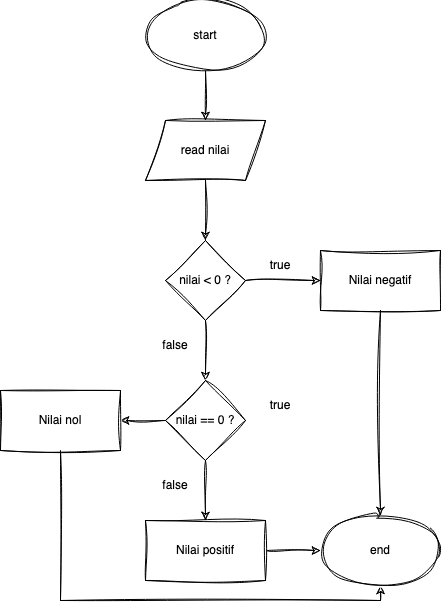

The diagram above was exported from draw.io. Its source (the exported page's mxGraphModel, read from the mxfile embedded in the PNG):
<mxGraphModel dx="1363" dy="841" grid="1" gridSize="10" guides="1" tooltips="1" connect="1" arrows="1" fold="1" page="1" pageScale="1" pageWidth="700" pageHeight="1000" background="none" math="0" shadow="0">
  <root>
    <mxCell id="0" />
    <mxCell id="1" parent="0" />
    <mxCell id="n1xui6m_JV6nMRwMikfW-9" value="" style="edgeStyle=orthogonalEdgeStyle;rounded=0;orthogonalLoop=1;jettySize=auto;html=1;sketch=1;curveFitting=1;jiggle=2;" edge="1" parent="1" source="n1xui6m_JV6nMRwMikfW-1" target="n1xui6m_JV6nMRwMikfW-2">
      <mxGeometry relative="1" as="geometry" />
    </mxCell>
    <mxCell id="n1xui6m_JV6nMRwMikfW-1" value="start" style="ellipse;whiteSpace=wrap;html=1;rounded=0;sketch=1;curveFitting=1;jiggle=2;" vertex="1" parent="1">
      <mxGeometry x="365" y="40" width="120" height="70" as="geometry" />
    </mxCell>
    <mxCell id="n1xui6m_JV6nMRwMikfW-10" value="" style="edgeStyle=orthogonalEdgeStyle;rounded=0;orthogonalLoop=1;jettySize=auto;html=1;sketch=1;curveFitting=1;jiggle=2;" edge="1" parent="1" source="n1xui6m_JV6nMRwMikfW-2" target="n1xui6m_JV6nMRwMikfW-3">
      <mxGeometry relative="1" as="geometry" />
    </mxCell>
    <mxCell id="n1xui6m_JV6nMRwMikfW-2" value="read nilai" style="shape=parallelogram;perimeter=parallelogramPerimeter;whiteSpace=wrap;html=1;fixedSize=1;rounded=0;sketch=1;curveFitting=1;jiggle=2;" vertex="1" parent="1">
      <mxGeometry x="365" y="160" width="120" height="60" as="geometry" />
    </mxCell>
    <mxCell id="n1xui6m_JV6nMRwMikfW-11" value="" style="edgeStyle=orthogonalEdgeStyle;rounded=0;orthogonalLoop=1;jettySize=auto;html=1;sketch=1;curveFitting=1;jiggle=2;" edge="1" parent="1" source="n1xui6m_JV6nMRwMikfW-3" target="n1xui6m_JV6nMRwMikfW-4">
      <mxGeometry relative="1" as="geometry" />
    </mxCell>
    <mxCell id="n1xui6m_JV6nMRwMikfW-12" value="" style="edgeStyle=orthogonalEdgeStyle;rounded=0;orthogonalLoop=1;jettySize=auto;html=1;sketch=1;curveFitting=1;jiggle=2;" edge="1" parent="1" source="n1xui6m_JV6nMRwMikfW-3" target="n1xui6m_JV6nMRwMikfW-5">
      <mxGeometry relative="1" as="geometry" />
    </mxCell>
    <mxCell id="n1xui6m_JV6nMRwMikfW-3" value="nilai &amp;lt; 0 ?" style="rhombus;whiteSpace=wrap;html=1;rounded=0;sketch=1;curveFitting=1;jiggle=2;" vertex="1" parent="1">
      <mxGeometry x="385" y="280" width="80" height="80" as="geometry" />
    </mxCell>
    <mxCell id="n1xui6m_JV6nMRwMikfW-28" style="edgeStyle=orthogonalEdgeStyle;rounded=0;orthogonalLoop=1;jettySize=auto;html=1;sketch=1;curveFitting=1;jiggle=2;" edge="1" parent="1" source="n1xui6m_JV6nMRwMikfW-4" target="n1xui6m_JV6nMRwMikfW-19">
      <mxGeometry relative="1" as="geometry" />
    </mxCell>
    <mxCell id="n1xui6m_JV6nMRwMikfW-4" value="Nilai negatif" style="rounded=0;whiteSpace=wrap;html=1;sketch=1;curveFitting=1;jiggle=2;" vertex="1" parent="1">
      <mxGeometry x="540" y="290" width="120" height="60" as="geometry" />
    </mxCell>
    <mxCell id="n1xui6m_JV6nMRwMikfW-13" value="" style="edgeStyle=orthogonalEdgeStyle;rounded=0;orthogonalLoop=1;jettySize=auto;html=1;sketch=1;curveFitting=1;jiggle=2;" edge="1" parent="1" source="n1xui6m_JV6nMRwMikfW-5" target="n1xui6m_JV6nMRwMikfW-6">
      <mxGeometry relative="1" as="geometry" />
    </mxCell>
    <mxCell id="n1xui6m_JV6nMRwMikfW-14" value="" style="edgeStyle=orthogonalEdgeStyle;rounded=0;orthogonalLoop=1;jettySize=auto;html=1;sketch=1;curveFitting=1;jiggle=2;" edge="1" parent="1" source="n1xui6m_JV6nMRwMikfW-5" target="n1xui6m_JV6nMRwMikfW-8">
      <mxGeometry relative="1" as="geometry" />
    </mxCell>
    <mxCell id="n1xui6m_JV6nMRwMikfW-5" value="nilai == 0 ?" style="rhombus;whiteSpace=wrap;html=1;rounded=0;sketch=1;curveFitting=1;jiggle=2;" vertex="1" parent="1">
      <mxGeometry x="385" y="420" width="80" height="80" as="geometry" />
    </mxCell>
    <mxCell id="n1xui6m_JV6nMRwMikfW-30" style="edgeStyle=orthogonalEdgeStyle;rounded=0;orthogonalLoop=1;jettySize=auto;html=1;entryX=0.5;entryY=1;entryDx=0;entryDy=0;sketch=1;curveFitting=1;jiggle=2;" edge="1" parent="1" source="n1xui6m_JV6nMRwMikfW-6" target="n1xui6m_JV6nMRwMikfW-19">
      <mxGeometry relative="1" as="geometry">
        <Array as="points">
          <mxPoint x="280" y="640" />
          <mxPoint x="600" y="640" />
        </Array>
      </mxGeometry>
    </mxCell>
    <mxCell id="n1xui6m_JV6nMRwMikfW-6" value="Nilai nol" style="rounded=0;whiteSpace=wrap;html=1;sketch=1;curveFitting=1;jiggle=2;" vertex="1" parent="1">
      <mxGeometry x="220" y="430" width="120" height="60" as="geometry" />
    </mxCell>
    <mxCell id="n1xui6m_JV6nMRwMikfW-29" style="edgeStyle=orthogonalEdgeStyle;rounded=0;orthogonalLoop=1;jettySize=auto;html=1;entryX=0;entryY=0.5;entryDx=0;entryDy=0;sketch=1;curveFitting=1;jiggle=2;" edge="1" parent="1" source="n1xui6m_JV6nMRwMikfW-8" target="n1xui6m_JV6nMRwMikfW-19">
      <mxGeometry relative="1" as="geometry" />
    </mxCell>
    <mxCell id="n1xui6m_JV6nMRwMikfW-8" value="Nilai positif" style="rounded=0;whiteSpace=wrap;html=1;sketch=1;curveFitting=1;jiggle=2;" vertex="1" parent="1">
      <mxGeometry x="365" y="560" width="120" height="60" as="geometry" />
    </mxCell>
    <mxCell id="n1xui6m_JV6nMRwMikfW-15" value="true" style="text;html=1;strokeColor=none;fillColor=none;align=center;verticalAlign=middle;whiteSpace=wrap;rounded=0;sketch=1;curveFitting=1;jiggle=2;" vertex="1" parent="1">
      <mxGeometry x="470" y="290" width="60" height="30" as="geometry" />
    </mxCell>
    <mxCell id="n1xui6m_JV6nMRwMikfW-16" value="false" style="text;html=1;strokeColor=none;fillColor=none;align=center;verticalAlign=middle;whiteSpace=wrap;rounded=0;sketch=1;curveFitting=1;jiggle=2;" vertex="1" parent="1">
      <mxGeometry x="365" y="370" width="60" height="30" as="geometry" />
    </mxCell>
    <mxCell id="n1xui6m_JV6nMRwMikfW-17" value="true" style="text;html=1;strokeColor=none;fillColor=none;align=center;verticalAlign=middle;whiteSpace=wrap;rounded=0;sketch=1;curveFitting=1;jiggle=2;" vertex="1" parent="1">
      <mxGeometry x="470" y="430" width="60" height="30" as="geometry" />
    </mxCell>
    <mxCell id="n1xui6m_JV6nMRwMikfW-18" value="false" style="text;html=1;strokeColor=none;fillColor=none;align=center;verticalAlign=middle;whiteSpace=wrap;rounded=0;sketch=1;curveFitting=1;jiggle=2;" vertex="1" parent="1">
      <mxGeometry x="365" y="510" width="60" height="30" as="geometry" />
    </mxCell>
    <mxCell id="n1xui6m_JV6nMRwMikfW-19" value="end" style="ellipse;whiteSpace=wrap;html=1;rounded=0;sketch=1;curveFitting=1;jiggle=2;" vertex="1" parent="1">
      <mxGeometry x="540" y="555" width="120" height="70" as="geometry" />
    </mxCell>
  </root>
</mxGraphModel>